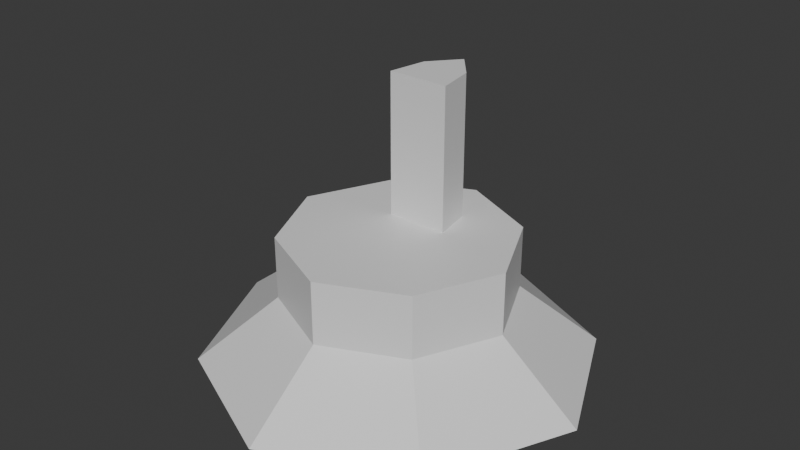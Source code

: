 # Source: ToolStand.blend  (saved by Blender 4.2.66; exported with 4.5.12 LTS)
import bpy
from mathutils import Matrix  # noqa: F401  (used for matrix-valued properties, if any)

bpy.ops.wm.read_factory_settings(use_empty=True)
scene = bpy.context.scene
scene.name = 'Scene'

# ---- collections
col_collection = bpy.data.collections.new('Collection'); scene.collection.children.link(col_collection)

# ---- materials (node trees are filled in below, after node groups)
mat_material = bpy.data.materials.new('Material')
mat_material.alpha_threshold = 0.0
mat_material.roughness = 0.5
mat_material.line_color = (0.0, 0.0, 0.0, 1.0)

# ---- material node trees
mat_material.use_nodes = True; mat_material.node_tree.nodes.clear()
_N = mat_material.node_tree.nodes; _L = mat_material.node_tree.links
n0 = _N.new('ShaderNodeOutputMaterial'); n0.name = 'Material Output'; n0.location = (300, 300)
n1 = _N.new('ShaderNodeBsdfPrincipled'); n1.name = 'Principled BSDF'; n1.location = (10, 300)
n1.inputs[3].default_value = 1.45
_L.new(n1.outputs[0], n0.inputs[0])
n0.is_active_output = True

# ---- world
world_world = bpy.data.worlds.new('World'); scene.world = world_world
world_world.use_nodes = True; world_world.node_tree.nodes.clear()
_N = world_world.node_tree.nodes; _L = world_world.node_tree.links
n0 = _N.new('ShaderNodeOutputWorld'); n0.name = 'World Output'; n0.location = (300, 300)
n1 = _N.new('ShaderNodeBackground'); n1.name = 'Background'; n1.location = (10, 300)
n1.inputs[0].default_value = (0.05088, 0.05088, 0.05088, 1.0)
_L.new(n1.outputs[0], n0.inputs[0])
n0.is_active_output = True
world_world.color = (0.05088, 0.05088, 0.05088)
world_world.sun_shadow_jitter_overblur = 0.0

# ---- meshes
me_cube = bpy.data.meshes.new('Cube')
me_cube.from_pydata([(0.2035, 0.5334, 0.5338), (1.161, 1.161, -0.5424), (0.6863, -0.6863, 0.5338), (1.161, -1.161, -0.5424), (-0.2035, 0.5334, 0.5338), (-1.161, 1.161, -0.5424), (-0.6863, -0.6863, 0.5338), (-1.161, -1.161, -0.5424), (-1.691, 0.0, -0.5424), (0.2612, 0.2025, 0.5338), (-0.2612, 0.2025, 0.5338), (1.691, 0.0, -0.5424), (0.0, 1.691, -0.5424), (0.0, -1.0, 0.5338), (0.0, -1.691, -0.5424), (3.073e-09, 0.7773, 0.5338), (0.0, 0.0, -0.5424), (3.073e-09, 0.2025, 0.5338), (0.6863, 0.6863, 0.0), (-0.6863, -0.6863, 0.0), (0.6863, -0.6863, 0.0), (-0.6863, 0.6863, 0.0), (1.0, 0.0, 0.0), (-1.0, 0.0, 0.0), (0.0, 1.0, 0.0), (0.0, -1.0, 0.0), (-1.0, 0.0, 0.5338), (-0.6863, 0.6863, 0.5338), (0.0, 1.0, 0.5338), (0.6863, 0.6863, 0.5338), (1.0, 0.0, 0.5338), (0.0, 0.0, 0.5338), (3.073e-09, 0.7773, 1.738), (3.073e-09, 0.2025, 1.738), (-0.2612, 0.2025, 1.738), (-0.2035, 0.5334, 1.738), (0.2035, 0.5334, 1.738), (0.2612, 0.2025, 1.738)], [], [(31, 26, 6, 13), (25, 13, 6, 19), (23, 26, 27, 21), (16, 11, 3, 14), (22, 30, 2, 20), (24, 28, 29, 18), (18, 29, 30, 22), (12, 1, 11, 16), (19, 6, 26, 23), (9, 0, 36, 37), (15, 4, 35, 32), (5, 12, 16, 8), (21, 27, 28, 24), (8, 16, 14, 7), (20, 2, 13, 25), (30, 31, 13, 2), (3, 20, 25, 14), (5, 21, 24, 12), (7, 19, 23, 8), (1, 18, 22, 11), (12, 24, 18, 1), (11, 22, 20, 3), (8, 23, 21, 5), (14, 25, 19, 7), (10, 4, 27, 26), (15, 0, 29, 28), (0, 9, 30, 29), (9, 17, 31, 30), (4, 15, 28, 27), (17, 10, 26, 31), (32, 35, 34, 33), (36, 32, 33, 37), (4, 10, 34, 35), (10, 17, 33, 34), (17, 9, 37, 33), (0, 15, 32, 36)])
_uv = me_cube.uv_layers.new(name='UVMap')
_uv.uv.foreach_set('vector', [0.75, 0.625, 0.875, 0.625, 0.875, 0.75, 0.75, 0.75, 0.5, 0.875, 0.625, 0.875, 0.625, 1.0, 0.5, 1.0, 0.5, 0.125, 0.625, 0.125, 0.625, 0.25, 0.5, 0.25, 0.25, 0.625, 0.375, 0.625, 0.375, 0.75, 0.25, 0.75, 0.5, 0.625, 0.625, 0.625, 0.625, 0.75, 0.5, 0.75, 0.5, 0.375, 0.625, 0.375, 0.625, 0.5, 0.5, 0.5, 0.5, 0.5, 0.625, 0.5, 0.625, 0.625, 0.5, 0.625, 0.25, 0.5, 0.375, 0.5, 0.375, 0.625, 0.25, 0.625, 0.5, 0.0, 0.625, 0.0, 0.625, 0.125, 0.5, 0.125, 0.6556, 0.5909, 0.6618, 0.5368, 0.6618, 0.5368, 0.6556, 0.5909, 0.75, 0.5278, 0.8382, 0.5368, 0.8382, 0.5368, 0.75, 0.5278, 0.125, 0.5, 0.25, 0.5, 0.25, 0.625, 0.125, 0.625, 0.5, 0.25, 0.625, 0.25, 0.625, 0.375, 0.5, 0.375, 0.125, 0.625, 0.25, 0.625, 0.25, 0.75, 0.125, 0.75, 0.5, 0.75, 0.625, 0.75, 0.625, 0.875, 0.5, 0.875, 0.625, 0.625, 0.75, 0.625, 0.75, 0.75, 0.625, 0.75, 0.375, 0.75, 0.5, 0.75, 0.5, 0.875, 0.375, 0.875, 0.375, 0.25, 0.5, 0.25, 0.5, 0.375, 0.375, 0.375, 0.375, 0.0, 0.5, 0.0, 0.5, 0.125, 0.375, 0.125, 0.375, 0.5, 0.5, 0.5, 0.5, 0.625, 0.375, 0.625, 0.375, 0.375, 0.5, 0.375, 0.5, 0.5, 0.375, 0.5, 0.375, 0.625, 0.5, 0.625, 0.5, 0.75, 0.375, 0.75, 0.375, 0.125, 0.5, 0.125, 0.5, 0.25, 0.375, 0.25, 0.375, 0.875, 0.5, 0.875, 0.5, 1.0, 0.375, 1.0, 0.8444, 0.5909, 0.8382, 0.5368, 0.875, 0.5, 0.875, 0.625, 0.75, 0.5278, 0.6618, 0.5368, 0.625, 0.5, 0.75, 0.5, 0.6618, 0.5368, 0.6556, 0.5909, 0.625, 0.625, 0.625, 0.5, 0.6556, 0.5909, 0.75, 0.5997, 0.75, 0.625, 0.625, 0.625, 0.8382, 0.5368, 0.75, 0.5278, 0.75, 0.5, 0.875, 0.5, 0.75, 0.5997, 0.8444, 0.5909, 0.875, 0.625, 0.75, 0.625, 0.75, 0.5278, 0.8382, 0.5368, 0.8444, 0.5909, 0.75, 0.5997, 0.6618, 0.5368, 0.75, 0.5278, 0.75, 0.5997, 0.6556, 0.5909, 0.8382, 0.5368, 0.8444, 0.5909, 0.8444, 0.5909, 0.8382, 0.5368, 0.8444, 0.5909, 0.75, 0.5997, 0.75, 0.5997, 0.8444, 0.5909, 0.75, 0.5997, 0.6556, 0.5909, 0.6556, 0.5909, 0.75, 0.5997, 0.6618, 0.5368, 0.75, 0.5278, 0.75, 0.5278, 0.6618, 0.5368])
me_cube.materials.append(mat_material)
me_cube.use_mirror_vertex_groups = False
me_cube.update()

# ---- objects
ob_cube = bpy.data.objects.new('Cube', me_cube)

# ---- transforms, parenting, visibility, modifiers, constraints
ob_cube.location = (0.0, 0.0, 0.0)
ob_cube.lock_rotations_4d = False
ob_cube.empty_display_type = 'ARROWS'
ob_cube.lineart.crease_threshold = 0.0

# ---- collection membership
col_collection.objects.link(ob_cube)

# ---- scene / render settings (as saved in the file)
scene.frame_start = 1; scene.frame_end = 250; scene.frame_set(1)
scene.render.engine = 'BLENDER_EEVEE_NEXT'
bpy.context.view_layer.update()

# ---- added for rendering (the .blend has no active camera and no usable light): camera, sun
cam_auto = bpy.data.cameras.new('AutoCamera')
cam_auto.lens = 50.0
cam_auto.sensor_width = 36.0
cam_auto.clip_end = 1000.0
ob_auto_camera = bpy.data.objects.new('AutoCamera', cam_auto)
scene.collection.objects.link(ob_auto_camera)
ob_auto_camera.location = (4.90332, -5.88398, 4.52054)
ob_auto_camera.rotation_euler = (1.09748, -7.21219e-08, 0.694738)
scene.camera = ob_auto_camera
light_auto_sun = bpy.data.lights.new('AutoSun', 'SUN')
light_auto_sun.energy = 3.0
light_auto_sun.angle = 0.0523599
ob_auto_sun = bpy.data.objects.new('AutoSun', light_auto_sun)
scene.collection.objects.link(ob_auto_sun)
ob_auto_sun.rotation_euler = (0.872665, 0.174533, 0.523599)
bpy.context.view_layer.update()
